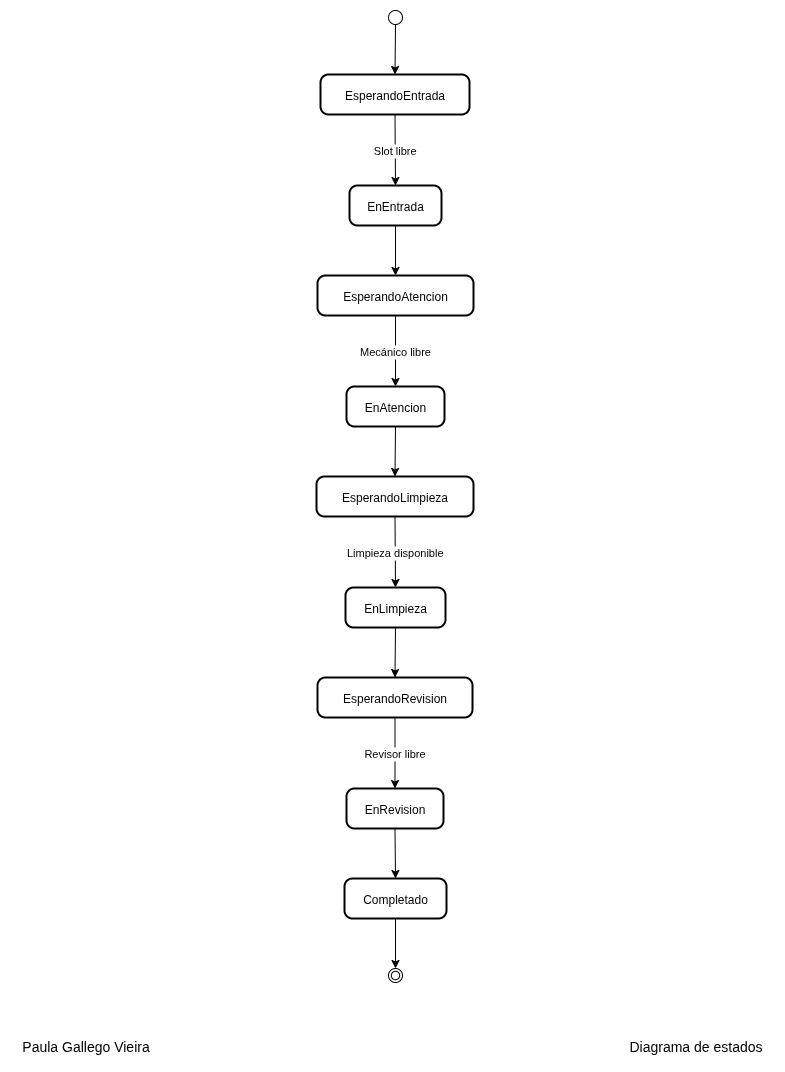

The diagram above was exported from draw.io. Its source (the exported page's mxGraphModel, read from the mxfile embedded in the PNG):
<mxGraphModel dx="1645" dy="877" grid="1" gridSize="10" guides="1" tooltips="1" connect="1" arrows="1" fold="1" page="1" pageScale="1" pageWidth="827" pageHeight="1169" math="0" shadow="0">
  <root>
    <mxCell id="0" />
    <mxCell id="1" parent="0" />
    <mxCell id="RPXvIHJn7XStnCjkgh4I-1" value="" style="ellipse;" parent="1" vertex="1">
      <mxGeometry x="407" y="99" width="14" height="14" as="geometry" />
    </mxCell>
    <mxCell id="RPXvIHJn7XStnCjkgh4I-2" value="EsperandoEntrada" style="rounded=1;arcSize=20;strokeWidth=2" parent="1" vertex="1">
      <mxGeometry x="339" y="163" width="149" height="40" as="geometry" />
    </mxCell>
    <mxCell id="RPXvIHJn7XStnCjkgh4I-3" value="EnEntrada" style="rounded=1;arcSize=20;strokeWidth=2" parent="1" vertex="1">
      <mxGeometry x="368" y="274" width="92" height="40" as="geometry" />
    </mxCell>
    <mxCell id="RPXvIHJn7XStnCjkgh4I-4" value="EsperandoAtencion" style="rounded=1;arcSize=20;strokeWidth=2" parent="1" vertex="1">
      <mxGeometry x="336" y="364" width="156" height="40" as="geometry" />
    </mxCell>
    <mxCell id="RPXvIHJn7XStnCjkgh4I-5" value="EnAtencion" style="rounded=1;arcSize=20;strokeWidth=2" parent="1" vertex="1">
      <mxGeometry x="365" y="475" width="98" height="40" as="geometry" />
    </mxCell>
    <mxCell id="RPXvIHJn7XStnCjkgh4I-6" value="EsperandoLimpieza" style="rounded=1;arcSize=20;strokeWidth=2" parent="1" vertex="1">
      <mxGeometry x="335" y="565" width="157" height="40" as="geometry" />
    </mxCell>
    <mxCell id="RPXvIHJn7XStnCjkgh4I-7" value="EnLimpieza" style="rounded=1;arcSize=20;strokeWidth=2" parent="1" vertex="1">
      <mxGeometry x="364" y="676" width="100" height="40" as="geometry" />
    </mxCell>
    <mxCell id="RPXvIHJn7XStnCjkgh4I-8" value="EsperandoRevision" style="rounded=1;arcSize=20;strokeWidth=2" parent="1" vertex="1">
      <mxGeometry x="336" y="766" width="155" height="40" as="geometry" />
    </mxCell>
    <mxCell id="RPXvIHJn7XStnCjkgh4I-9" value="EnRevision" style="rounded=1;arcSize=20;strokeWidth=2" parent="1" vertex="1">
      <mxGeometry x="365" y="877" width="97" height="40" as="geometry" />
    </mxCell>
    <mxCell id="RPXvIHJn7XStnCjkgh4I-10" value="Completado" style="rounded=1;arcSize=20;strokeWidth=2" parent="1" vertex="1">
      <mxGeometry x="363" y="967" width="102" height="40" as="geometry" />
    </mxCell>
    <mxCell id="RPXvIHJn7XStnCjkgh4I-11" value="" style="ellipse;shape=endState;" parent="1" vertex="1">
      <mxGeometry x="407" y="1057" width="14" height="14" as="geometry" />
    </mxCell>
    <mxCell id="RPXvIHJn7XStnCjkgh4I-12" value="" style="curved=1;startArrow=none;;exitX=0.48;exitY=1;entryX=0.5;entryY=0;rounded=0;" parent="1" source="RPXvIHJn7XStnCjkgh4I-1" target="RPXvIHJn7XStnCjkgh4I-2" edge="1">
      <mxGeometry relative="1" as="geometry">
        <Array as="points" />
      </mxGeometry>
    </mxCell>
    <mxCell id="RPXvIHJn7XStnCjkgh4I-13" value="Slot libre" style="curved=1;startArrow=none;;exitX=0.5;exitY=1;entryX=0.5;entryY=0;rounded=0;" parent="1" source="RPXvIHJn7XStnCjkgh4I-2" target="RPXvIHJn7XStnCjkgh4I-3" edge="1">
      <mxGeometry relative="1" as="geometry">
        <Array as="points" />
      </mxGeometry>
    </mxCell>
    <mxCell id="RPXvIHJn7XStnCjkgh4I-14" value="" style="curved=1;startArrow=none;;exitX=0.5;exitY=1;entryX=0.5;entryY=0;rounded=0;" parent="1" source="RPXvIHJn7XStnCjkgh4I-3" target="RPXvIHJn7XStnCjkgh4I-4" edge="1">
      <mxGeometry relative="1" as="geometry">
        <Array as="points" />
      </mxGeometry>
    </mxCell>
    <mxCell id="RPXvIHJn7XStnCjkgh4I-15" value="Mecánico libre" style="curved=1;startArrow=none;;exitX=0.5;exitY=1;entryX=0.5;entryY=0;rounded=0;" parent="1" source="RPXvIHJn7XStnCjkgh4I-4" target="RPXvIHJn7XStnCjkgh4I-5" edge="1">
      <mxGeometry relative="1" as="geometry">
        <Array as="points" />
      </mxGeometry>
    </mxCell>
    <mxCell id="RPXvIHJn7XStnCjkgh4I-16" value="" style="curved=1;startArrow=none;;exitX=0.5;exitY=1;entryX=0.5;entryY=0;rounded=0;" parent="1" source="RPXvIHJn7XStnCjkgh4I-5" target="RPXvIHJn7XStnCjkgh4I-6" edge="1">
      <mxGeometry relative="1" as="geometry">
        <Array as="points" />
      </mxGeometry>
    </mxCell>
    <mxCell id="RPXvIHJn7XStnCjkgh4I-17" value="Limpieza disponible" style="curved=1;startArrow=none;;exitX=0.5;exitY=1;entryX=0.5;entryY=0;rounded=0;" parent="1" source="RPXvIHJn7XStnCjkgh4I-6" target="RPXvIHJn7XStnCjkgh4I-7" edge="1">
      <mxGeometry relative="1" as="geometry">
        <Array as="points" />
      </mxGeometry>
    </mxCell>
    <mxCell id="RPXvIHJn7XStnCjkgh4I-18" value="" style="curved=1;startArrow=none;;exitX=0.5;exitY=1;entryX=0.5;entryY=0;rounded=0;" parent="1" source="RPXvIHJn7XStnCjkgh4I-7" target="RPXvIHJn7XStnCjkgh4I-8" edge="1">
      <mxGeometry relative="1" as="geometry">
        <Array as="points" />
      </mxGeometry>
    </mxCell>
    <mxCell id="RPXvIHJn7XStnCjkgh4I-19" value="Revisor libre" style="curved=1;startArrow=none;;exitX=0.5;exitY=1;entryX=0.5;entryY=0;rounded=0;" parent="1" source="RPXvIHJn7XStnCjkgh4I-8" target="RPXvIHJn7XStnCjkgh4I-9" edge="1">
      <mxGeometry relative="1" as="geometry">
        <Array as="points" />
      </mxGeometry>
    </mxCell>
    <mxCell id="RPXvIHJn7XStnCjkgh4I-20" value="" style="curved=1;startArrow=none;;exitX=0.5;exitY=1;entryX=0.5;entryY=0;rounded=0;" parent="1" source="RPXvIHJn7XStnCjkgh4I-9" target="RPXvIHJn7XStnCjkgh4I-10" edge="1">
      <mxGeometry relative="1" as="geometry">
        <Array as="points" />
      </mxGeometry>
    </mxCell>
    <mxCell id="RPXvIHJn7XStnCjkgh4I-21" value="" style="curved=1;startArrow=none;;exitX=0.5;exitY=1;entryX=0.48;entryY=0;rounded=0;" parent="1" source="RPXvIHJn7XStnCjkgh4I-10" target="RPXvIHJn7XStnCjkgh4I-11" edge="1">
      <mxGeometry relative="1" as="geometry">
        <Array as="points" />
      </mxGeometry>
    </mxCell>
    <mxCell id="WM2ICkfTBtdFNIQew0YJ-1" value="" style="group;fontSize=14;" vertex="1" connectable="0" parent="1">
      <mxGeometry x="39" y="1120" width="755" height="30" as="geometry" />
    </mxCell>
    <mxCell id="WM2ICkfTBtdFNIQew0YJ-2" value="&lt;font style=&quot;font-size: 14px;&quot;&gt;Paula Gallego Vieira&lt;/font&gt;" style="text;html=1;align=center;verticalAlign=middle;resizable=0;points=[];autosize=1;strokeColor=none;fillColor=none;" vertex="1" parent="WM2ICkfTBtdFNIQew0YJ-1">
      <mxGeometry x="-10" width="150" height="30" as="geometry" />
    </mxCell>
    <mxCell id="WM2ICkfTBtdFNIQew0YJ-3" value="&lt;font style=&quot;font-size: 14px;&quot;&gt;Diagrama de estados&lt;/font&gt;" style="text;html=1;align=center;verticalAlign=middle;resizable=0;points=[];autosize=1;strokeColor=none;fillColor=none;" vertex="1" parent="WM2ICkfTBtdFNIQew0YJ-1">
      <mxGeometry x="595" width="160" height="30" as="geometry" />
    </mxCell>
  </root>
</mxGraphModel>